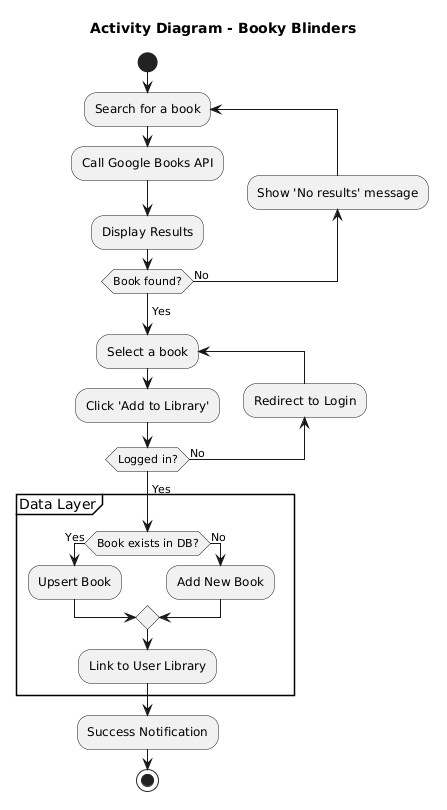

The diagram above was rendered by PlantUML. Its source (embedded in the PNG):
@startuml
title Activity Diagram - Booky Blinders

start

repeat :Search for a book;
    :Call Google Books API;
    :Display Results;
backward :Show 'No results' message;
repeat while (Book found?) is (No)
-> Yes;

repeat :Select a book;
    :Click 'Add to Library';
backward :Redirect to Login;
repeat while (Logged in?) is (No)
-> Yes;

partition "Data Layer" {
    if (Book exists in DB?) then (Yes)
        :Upsert Book;
    else (No)
        :Add New Book;
    endif
    
    :Link to User Library;
}

:Success Notification;

stop
@enduml